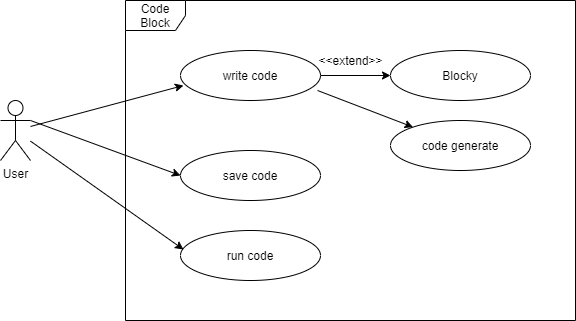

The diagram above was exported from draw.io. Its source (the exported page's mxGraphModel, read from the mxfile embedded in the PNG):
<mxGraphModel dx="1422" dy="712" grid="1" gridSize="10" guides="1" tooltips="1" connect="1" arrows="1" fold="1" page="1" pageScale="1" pageWidth="827" pageHeight="1169" math="0" shadow="0">
  <root>
    <mxCell id="0" />
    <mxCell id="1" parent="0" />
    <mxCell id="Fpg4Qaaet1KMKUOiKcvX-2" value="User" style="shape=umlActor;verticalLabelPosition=bottom;labelBackgroundColor=#ffffff;verticalAlign=top;html=1;" vertex="1" parent="1">
      <mxGeometry x="130" y="260" width="30" height="60" as="geometry" />
    </mxCell>
    <mxCell id="Fpg4Qaaet1KMKUOiKcvX-5" value="write code" style="ellipse;whiteSpace=wrap;html=1;" vertex="1" parent="1">
      <mxGeometry x="310" y="210" width="140" height="50" as="geometry" />
    </mxCell>
    <mxCell id="Fpg4Qaaet1KMKUOiKcvX-6" value="save code" style="ellipse;whiteSpace=wrap;html=1;" vertex="1" parent="1">
      <mxGeometry x="310" y="310" width="140" height="50" as="geometry" />
    </mxCell>
    <mxCell id="Fpg4Qaaet1KMKUOiKcvX-14" value="" style="endArrow=classic;html=1;entryX=0;entryY=0.5;entryDx=0;entryDy=0;exitX=1;exitY=0.3333333333333333;exitDx=0;exitDy=0;exitPerimeter=0;" edge="1" parent="1" source="Fpg4Qaaet1KMKUOiKcvX-2" target="Fpg4Qaaet1KMKUOiKcvX-6">
      <mxGeometry width="50" height="50" relative="1" as="geometry">
        <mxPoint x="390" y="390" as="sourcePoint" />
        <mxPoint x="440" y="340" as="targetPoint" />
      </mxGeometry>
    </mxCell>
    <mxCell id="Fpg4Qaaet1KMKUOiKcvX-24" value="Code Block" style="shape=umlFrame;whiteSpace=wrap;html=1;" vertex="1" parent="1">
      <mxGeometry x="255" y="160" width="450" height="320" as="geometry" />
    </mxCell>
    <mxCell id="Fpg4Qaaet1KMKUOiKcvX-25" value="" style="endArrow=classic;html=1;entryX=0.021;entryY=0.7;entryDx=0;entryDy=0;entryPerimeter=0;" edge="1" parent="1" source="Fpg4Qaaet1KMKUOiKcvX-2" target="Fpg4Qaaet1KMKUOiKcvX-5">
      <mxGeometry width="50" height="50" relative="1" as="geometry">
        <mxPoint x="390" y="390" as="sourcePoint" />
        <mxPoint x="440" y="340" as="targetPoint" />
      </mxGeometry>
    </mxCell>
    <mxCell id="Fpg4Qaaet1KMKUOiKcvX-27" value="Blocky" style="ellipse;whiteSpace=wrap;html=1;" vertex="1" parent="1">
      <mxGeometry x="520" y="210" width="140" height="50" as="geometry" />
    </mxCell>
    <mxCell id="Fpg4Qaaet1KMKUOiKcvX-28" value="code generate" style="ellipse;whiteSpace=wrap;html=1;" vertex="1" parent="1">
      <mxGeometry x="520" y="280" width="140" height="50" as="geometry" />
    </mxCell>
    <mxCell id="Fpg4Qaaet1KMKUOiKcvX-30" value="" style="endArrow=classic;html=1;entryX=0;entryY=0.5;entryDx=0;entryDy=0;exitX=1;exitY=0.5;exitDx=0;exitDy=0;" edge="1" parent="1" source="Fpg4Qaaet1KMKUOiKcvX-5" target="Fpg4Qaaet1KMKUOiKcvX-27">
      <mxGeometry width="50" height="50" relative="1" as="geometry">
        <mxPoint x="390" y="290" as="sourcePoint" />
        <mxPoint x="440" y="240" as="targetPoint" />
      </mxGeometry>
    </mxCell>
    <mxCell id="Fpg4Qaaet1KMKUOiKcvX-31" value="" style="endArrow=classic;html=1;exitX=0.979;exitY=0.8;exitDx=0;exitDy=0;exitPerimeter=0;" edge="1" parent="1" source="Fpg4Qaaet1KMKUOiKcvX-5" target="Fpg4Qaaet1KMKUOiKcvX-28">
      <mxGeometry width="50" height="50" relative="1" as="geometry">
        <mxPoint x="390" y="290" as="sourcePoint" />
        <mxPoint x="440" y="240" as="targetPoint" />
      </mxGeometry>
    </mxCell>
    <mxCell id="Fpg4Qaaet1KMKUOiKcvX-32" value="&amp;lt;&amp;lt;extend&amp;gt;&amp;gt;" style="text;html=1;align=center;verticalAlign=middle;resizable=0;points=[];autosize=1;" vertex="1" parent="1">
      <mxGeometry x="440" y="210" width="80" height="20" as="geometry" />
    </mxCell>
    <mxCell id="Fpg4Qaaet1KMKUOiKcvX-35" value="run code" style="ellipse;whiteSpace=wrap;html=1;" vertex="1" parent="1">
      <mxGeometry x="310" y="390" width="140" height="50" as="geometry" />
    </mxCell>
    <mxCell id="Fpg4Qaaet1KMKUOiKcvX-36" value="" style="endArrow=classic;html=1;entryX=0.021;entryY=0.38;entryDx=0;entryDy=0;entryPerimeter=0;" edge="1" parent="1" source="Fpg4Qaaet1KMKUOiKcvX-2" target="Fpg4Qaaet1KMKUOiKcvX-35">
      <mxGeometry width="50" height="50" relative="1" as="geometry">
        <mxPoint x="390" y="530" as="sourcePoint" />
        <mxPoint x="440" y="480" as="targetPoint" />
      </mxGeometry>
    </mxCell>
  </root>
</mxGraphModel>